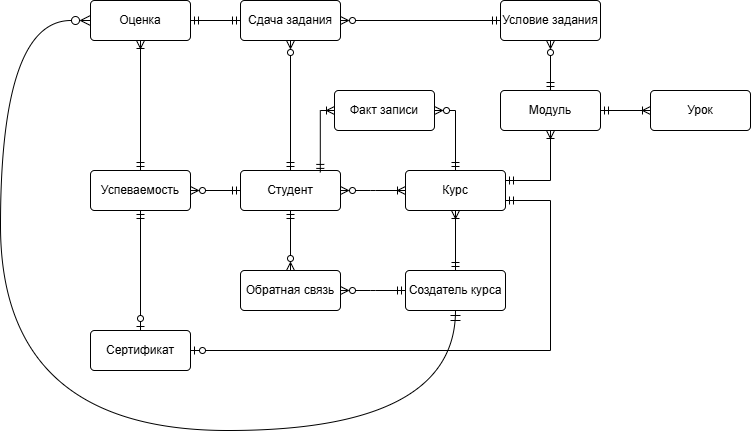

The diagram above was exported from draw.io. Its source (the exported page's mxGraphModel, read from the mxfile embedded in the PNG):
<mxGraphModel dx="1193" dy="660" grid="1" gridSize="10" guides="1" tooltips="1" connect="1" arrows="1" fold="1" page="1" pageScale="1" pageWidth="827" pageHeight="1169" math="0" shadow="0">
  <root>
    <mxCell id="0" />
    <mxCell id="1" parent="0" />
    <mxCell id="sO9R_ukRJF8aqs5pKSsV-2" parent="1" style="rounded=1;arcSize=10;whiteSpace=wrap;html=1;align=center;" value="Студент" vertex="1">
      <mxGeometry height="40" width="100" x="270" y="410" as="geometry" />
    </mxCell>
    <mxCell id="sO9R_ukRJF8aqs5pKSsV-3" parent="1" style="rounded=1;arcSize=10;whiteSpace=wrap;html=1;align=center;" value="Курс" vertex="1">
      <mxGeometry height="40" width="100" x="435" y="410" as="geometry" />
    </mxCell>
    <mxCell id="zFD9zHakqgCe5bXNNkhI-1" edge="1" parent="1" source="sO9R_ukRJF8aqs5pKSsV-4" style="edgeStyle=orthogonalEdgeStyle;curved=1;rounded=0;curveGeometry=1;orthogonalLoop=1;jettySize=auto;html=1;exitX=0.5;exitY=1;exitDx=0;exitDy=0;entryX=0;entryY=0.5;entryDx=0;entryDy=0;fontSize=12;defaultLabelBackgroundColor=page;startSize=8;endSize=8;startArrow=ERmandOne;startFill=0;endArrow=ERzeroToMany;endFill=0;" target="sO9R_ukRJF8aqs5pKSsV-5">
      <mxGeometry relative="1" as="geometry">
        <Array as="points">
          <mxPoint x="485" y="670" />
          <mxPoint x="30" y="670" />
          <mxPoint x="30" y="260" />
        </Array>
      </mxGeometry>
    </mxCell>
    <mxCell id="sO9R_ukRJF8aqs5pKSsV-4" parent="1" style="rounded=1;arcSize=10;whiteSpace=wrap;html=1;align=center;" value="Создатель курса" vertex="1">
      <mxGeometry height="40" width="100" x="435" y="510" as="geometry" />
    </mxCell>
    <mxCell id="sO9R_ukRJF8aqs5pKSsV-5" parent="1" style="rounded=1;arcSize=10;whiteSpace=wrap;html=1;align=center;" value="Оценка" vertex="1">
      <mxGeometry height="40" width="100" x="120" y="240" as="geometry" />
    </mxCell>
    <mxCell id="sO9R_ukRJF8aqs5pKSsV-6" parent="1" style="rounded=1;arcSize=10;whiteSpace=wrap;html=1;align=center;" value="Модуль" vertex="1">
      <mxGeometry height="40" width="100" x="530" y="330" as="geometry" />
    </mxCell>
    <mxCell id="sO9R_ukRJF8aqs5pKSsV-7" parent="1" style="rounded=1;arcSize=10;whiteSpace=wrap;html=1;align=center;" value="Успеваемость" vertex="1">
      <mxGeometry height="40" width="100" x="120" y="410" as="geometry" />
    </mxCell>
    <mxCell id="sO9R_ukRJF8aqs5pKSsV-9" parent="1" style="rounded=1;arcSize=10;whiteSpace=wrap;html=1;align=center;" value="Факт записи" vertex="1">
      <mxGeometry height="40" width="100" x="364" y="330" as="geometry" />
    </mxCell>
    <mxCell id="sO9R_ukRJF8aqs5pKSsV-11" parent="1" style="rounded=1;arcSize=10;whiteSpace=wrap;html=1;align=center;" value="Урок" vertex="1">
      <mxGeometry height="40" width="100" x="680" y="330" as="geometry" />
    </mxCell>
    <mxCell id="sO9R_ukRJF8aqs5pKSsV-13" parent="1" style="rounded=1;arcSize=10;whiteSpace=wrap;html=1;align=center;" value="Обратная связь" vertex="1">
      <mxGeometry height="40" width="100" x="270" y="510" as="geometry" />
    </mxCell>
    <mxCell id="sO9R_ukRJF8aqs5pKSsV-16" edge="1" parent="1" source="sO9R_ukRJF8aqs5pKSsV-3" style="edgeStyle=orthogonalEdgeStyle;fontSize=12;html=1;endArrow=ERoneToMany;startArrow=ERmandOne;rounded=0;defaultLabelBackgroundColor=page;exitX=1;exitY=0.25;exitDx=0;exitDy=0;entryX=0.5;entryY=1;entryDx=0;entryDy=0;" target="sO9R_ukRJF8aqs5pKSsV-6" value="">
      <mxGeometry height="100" relative="1" width="100" as="geometry">
        <mxPoint x="500" y="370" as="sourcePoint" />
        <mxPoint x="600" y="270" as="targetPoint" />
      </mxGeometry>
    </mxCell>
    <mxCell id="sO9R_ukRJF8aqs5pKSsV-22" edge="1" parent="1" source="sO9R_ukRJF8aqs5pKSsV-2" style="edgeStyle=entityRelationEdgeStyle;fontSize=12;html=1;endArrow=ERoneToMany;startArrow=ERzeroToMany;rounded=0;defaultLabelBackgroundColor=page;exitX=1;exitY=0.5;exitDx=0;exitDy=0;entryX=0;entryY=0.5;entryDx=0;entryDy=0;startFill=0;" target="sO9R_ukRJF8aqs5pKSsV-3" value="">
      <mxGeometry height="100" relative="1" width="100" as="geometry">
        <mxPoint x="490" y="440" as="sourcePoint" />
        <mxPoint x="590" y="340" as="targetPoint" />
      </mxGeometry>
    </mxCell>
    <mxCell id="sO9R_ukRJF8aqs5pKSsV-23" edge="1" parent="1" source="sO9R_ukRJF8aqs5pKSsV-2" style="edgeStyle=orthogonalEdgeStyle;fontSize=12;html=1;endArrow=ERoneToMany;startArrow=ERmandOne;rounded=0;defaultLabelBackgroundColor=page;exitX=0.798;exitY=0.048;exitDx=0;exitDy=0;entryX=0;entryY=0.5;entryDx=0;entryDy=0;exitPerimeter=0;" target="sO9R_ukRJF8aqs5pKSsV-9" value="">
      <mxGeometry height="100" relative="1" width="100" as="geometry">
        <mxPoint x="320" y="340" as="sourcePoint" />
        <mxPoint x="415" y="379" as="targetPoint" />
      </mxGeometry>
    </mxCell>
    <mxCell id="sO9R_ukRJF8aqs5pKSsV-24" edge="1" parent="1" source="sO9R_ukRJF8aqs5pKSsV-3" style="edgeStyle=orthogonalEdgeStyle;fontSize=12;html=1;endArrow=ERzeroToMany;startArrow=ERmandOne;rounded=0;defaultLabelBackgroundColor=page;entryX=1;entryY=0.5;entryDx=0;entryDy=0;exitX=0.5;exitY=0;exitDx=0;exitDy=0;endFill=0;" target="sO9R_ukRJF8aqs5pKSsV-9" value="">
      <mxGeometry height="100" relative="1" width="100" as="geometry">
        <mxPoint x="480" y="340" as="sourcePoint" />
        <mxPoint x="590" y="340" as="targetPoint" />
      </mxGeometry>
    </mxCell>
    <mxCell id="sO9R_ukRJF8aqs5pKSsV-25" edge="1" parent="1" source="sO9R_ukRJF8aqs5pKSsV-4" style="edgeStyle=orthogonalEdgeStyle;fontSize=12;html=1;endArrow=ERoneToMany;startArrow=ERmandOne;rounded=0;defaultLabelBackgroundColor=page;exitX=0.5;exitY=0;exitDx=0;exitDy=0;entryX=0.5;entryY=1;entryDx=0;entryDy=0;endFill=0;" target="sO9R_ukRJF8aqs5pKSsV-3" value="">
      <mxGeometry height="100" relative="1" width="100" as="geometry">
        <mxPoint x="490" y="460" as="sourcePoint" />
        <mxPoint x="590" y="360" as="targetPoint" />
      </mxGeometry>
    </mxCell>
    <mxCell id="sO9R_ukRJF8aqs5pKSsV-27" edge="1" parent="1" source="sO9R_ukRJF8aqs5pKSsV-2" style="edgeStyle=orthogonalEdgeStyle;fontSize=12;html=1;endArrow=ERzeroToMany;startArrow=ERmandOne;rounded=0;defaultLabelBackgroundColor=page;exitX=0;exitY=0.5;exitDx=0;exitDy=0;endFill=0;entryX=1;entryY=0.5;entryDx=0;entryDy=0;" target="sO9R_ukRJF8aqs5pKSsV-7" value="">
      <mxGeometry height="100" relative="1" width="100" x="-0.1818" as="geometry">
        <mxPoint x="150" y="510" as="sourcePoint" />
        <mxPoint x="220" y="280" as="targetPoint" />
      </mxGeometry>
    </mxCell>
    <mxCell id="sO9R_ukRJF8aqs5pKSsV-30" parent="1" style="rounded=1;arcSize=10;whiteSpace=wrap;html=1;align=center;" value="Условие задания" vertex="1">
      <mxGeometry height="40" width="100" x="530" y="240" as="geometry" />
    </mxCell>
    <mxCell id="sO9R_ukRJF8aqs5pKSsV-31" edge="1" parent="1" source="sO9R_ukRJF8aqs5pKSsV-6" style="edgeStyle=orthogonalEdgeStyle;fontSize=12;html=1;endArrow=ERzeroToMany;startArrow=ERmandOne;rounded=0;defaultLabelBackgroundColor=page;exitX=0.5;exitY=0;exitDx=0;exitDy=0;entryX=0.5;entryY=1;entryDx=0;entryDy=0;endFill=0;" target="sO9R_ukRJF8aqs5pKSsV-30" value="">
      <mxGeometry height="100" relative="1" width="100" as="geometry">
        <mxPoint x="495" y="290" as="sourcePoint" />
        <mxPoint x="495" y="220" as="targetPoint" />
      </mxGeometry>
    </mxCell>
    <mxCell id="sO9R_ukRJF8aqs5pKSsV-32" edge="1" parent="1" source="sO9R_ukRJF8aqs5pKSsV-5" style="edgeStyle=orthogonalEdgeStyle;fontSize=12;html=1;endArrow=ERmandOne;startArrow=ERmandOne;rounded=0;defaultLabelBackgroundColor=page;exitX=1;exitY=0.5;exitDx=0;exitDy=0;entryX=0;entryY=0.5;entryDx=0;entryDy=0;" target="sO9R_ukRJF8aqs5pKSsV-42" value="">
      <mxGeometry height="100" relative="1" width="100" x="0.3538" as="geometry">
        <mxPoint x="414" y="220" as="sourcePoint" />
        <mxPoint x="474" y="220" as="targetPoint" />
      </mxGeometry>
    </mxCell>
    <mxCell id="sO9R_ukRJF8aqs5pKSsV-33" edge="1" parent="1" source="sO9R_ukRJF8aqs5pKSsV-7" style="edgeStyle=orthogonalEdgeStyle;fontSize=12;html=1;endArrow=ERoneToMany;startArrow=ERmandOne;rounded=0;defaultLabelBackgroundColor=page;exitX=0.5;exitY=0;exitDx=0;exitDy=0;entryX=0.5;entryY=1;entryDx=0;entryDy=0;" target="sO9R_ukRJF8aqs5pKSsV-5" value="">
      <mxGeometry height="100" relative="1" width="100" as="geometry">
        <mxPoint x="60" y="380" as="sourcePoint" />
        <mxPoint x="60" y="240" as="targetPoint" />
      </mxGeometry>
    </mxCell>
    <mxCell id="sO9R_ukRJF8aqs5pKSsV-35" edge="1" parent="1" source="sO9R_ukRJF8aqs5pKSsV-6" style="edgeStyle=orthogonalEdgeStyle;fontSize=12;html=1;endArrow=ERoneToMany;startArrow=ERmandOne;rounded=0;defaultLabelBackgroundColor=page;exitX=1;exitY=0.5;exitDx=0;exitDy=0;entryX=0;entryY=0.5;entryDx=0;entryDy=0;" target="sO9R_ukRJF8aqs5pKSsV-11" value="">
      <mxGeometry height="100" relative="1" width="100" as="geometry">
        <mxPoint x="545" y="440" as="sourcePoint" />
        <mxPoint x="590" y="370" as="targetPoint" />
      </mxGeometry>
    </mxCell>
    <mxCell id="sO9R_ukRJF8aqs5pKSsV-38" edge="1" parent="1" source="sO9R_ukRJF8aqs5pKSsV-2" style="edgeStyle=orthogonalEdgeStyle;fontSize=12;html=1;endArrow=ERzeroToMany;startArrow=ERmandOne;rounded=0;defaultLabelBackgroundColor=page;exitX=0.5;exitY=1;exitDx=0;exitDy=0;endFill=0;" target="sO9R_ukRJF8aqs5pKSsV-13" value="">
      <mxGeometry height="100" relative="1" width="100" as="geometry">
        <mxPoint x="140" y="560" as="sourcePoint" />
        <mxPoint x="250" y="470" as="targetPoint" />
      </mxGeometry>
    </mxCell>
    <mxCell id="sO9R_ukRJF8aqs5pKSsV-39" edge="1" parent="1" source="sO9R_ukRJF8aqs5pKSsV-13" style="edgeStyle=entityRelationEdgeStyle;fontSize=12;html=1;endArrow=ERmandOne;startArrow=ERzeroToMany;rounded=0;defaultLabelBackgroundColor=page;entryX=0;entryY=0.5;entryDx=0;entryDy=0;exitX=1;exitY=0.5;exitDx=0;exitDy=0;startFill=0;" target="sO9R_ukRJF8aqs5pKSsV-4" value="">
      <mxGeometry height="100" relative="1" width="100" x="0.125" as="geometry">
        <mxPoint x="370" y="600" as="sourcePoint" />
        <mxPoint x="450" y="600" as="targetPoint" />
      </mxGeometry>
    </mxCell>
    <mxCell id="sO9R_ukRJF8aqs5pKSsV-46" edge="1" parent="1" source="sO9R_ukRJF8aqs5pKSsV-41" style="edgeStyle=orthogonalEdgeStyle;rounded=0;orthogonalLoop=1;jettySize=auto;html=1;exitX=0.5;exitY=0;exitDx=0;exitDy=0;entryX=0.5;entryY=1;entryDx=0;entryDy=0;defaultLabelBackgroundColor=page;startArrow=ERzeroToOne;startFill=0;endArrow=ERmandOne;endFill=0;" target="sO9R_ukRJF8aqs5pKSsV-7">
      <mxGeometry relative="1" as="geometry" />
    </mxCell>
    <mxCell id="sO9R_ukRJF8aqs5pKSsV-41" parent="1" style="rounded=1;arcSize=10;whiteSpace=wrap;html=1;align=center;" value="Сертификат" vertex="1">
      <mxGeometry height="40" width="100" x="120" y="570" as="geometry" />
    </mxCell>
    <mxCell id="sO9R_ukRJF8aqs5pKSsV-45" edge="1" parent="1" source="sO9R_ukRJF8aqs5pKSsV-42" style="edgeStyle=orthogonalEdgeStyle;rounded=0;orthogonalLoop=1;jettySize=auto;html=1;exitX=1;exitY=0.5;exitDx=0;exitDy=0;entryX=0;entryY=0.5;entryDx=0;entryDy=0;defaultLabelBackgroundColor=page;endArrow=ERmandOne;endFill=0;startArrow=ERzeroToMany;startFill=0;" target="sO9R_ukRJF8aqs5pKSsV-30">
      <mxGeometry relative="1" as="geometry" />
    </mxCell>
    <mxCell id="sO9R_ukRJF8aqs5pKSsV-42" parent="1" style="rounded=1;arcSize=10;whiteSpace=wrap;html=1;align=center;" value="Сдача задания" vertex="1">
      <mxGeometry height="40" width="100" x="270" y="240" as="geometry" />
    </mxCell>
    <mxCell id="sO9R_ukRJF8aqs5pKSsV-43" edge="1" parent="1" source="sO9R_ukRJF8aqs5pKSsV-2" style="edgeStyle=orthogonalEdgeStyle;fontSize=12;html=1;endArrow=ERzeroToMany;startArrow=ERmandOne;rounded=0;defaultLabelBackgroundColor=page;exitX=0.5;exitY=0;exitDx=0;exitDy=0;endFill=0;entryX=0.5;entryY=1;entryDx=0;entryDy=0;" target="sO9R_ukRJF8aqs5pKSsV-42" value="">
      <mxGeometry height="100" relative="1" width="100" x="-0.1818" as="geometry">
        <mxPoint x="280" y="440" as="sourcePoint" />
        <mxPoint x="230" y="200" as="targetPoint" />
      </mxGeometry>
    </mxCell>
    <mxCell id="sO9R_ukRJF8aqs5pKSsV-49" edge="1" parent="1" source="sO9R_ukRJF8aqs5pKSsV-41" style="edgeStyle=orthogonalEdgeStyle;rounded=0;orthogonalLoop=1;jettySize=auto;html=1;entryX=1;entryY=0.75;entryDx=0;entryDy=0;defaultLabelBackgroundColor=page;startArrow=ERzeroToOne;startFill=0;endArrow=ERmandOne;endFill=0;exitX=1;exitY=0.5;exitDx=0;exitDy=0;" target="sO9R_ukRJF8aqs5pKSsV-3">
      <mxGeometry relative="1" x="-0.6613" as="geometry">
        <Array as="points">
          <mxPoint x="580" y="590" />
          <mxPoint x="580" y="440" />
        </Array>
        <mxPoint x="300" y="630" as="sourcePoint" />
        <mxPoint x="450" y="590" as="targetPoint" />
      </mxGeometry>
    </mxCell>
  </root>
</mxGraphModel>